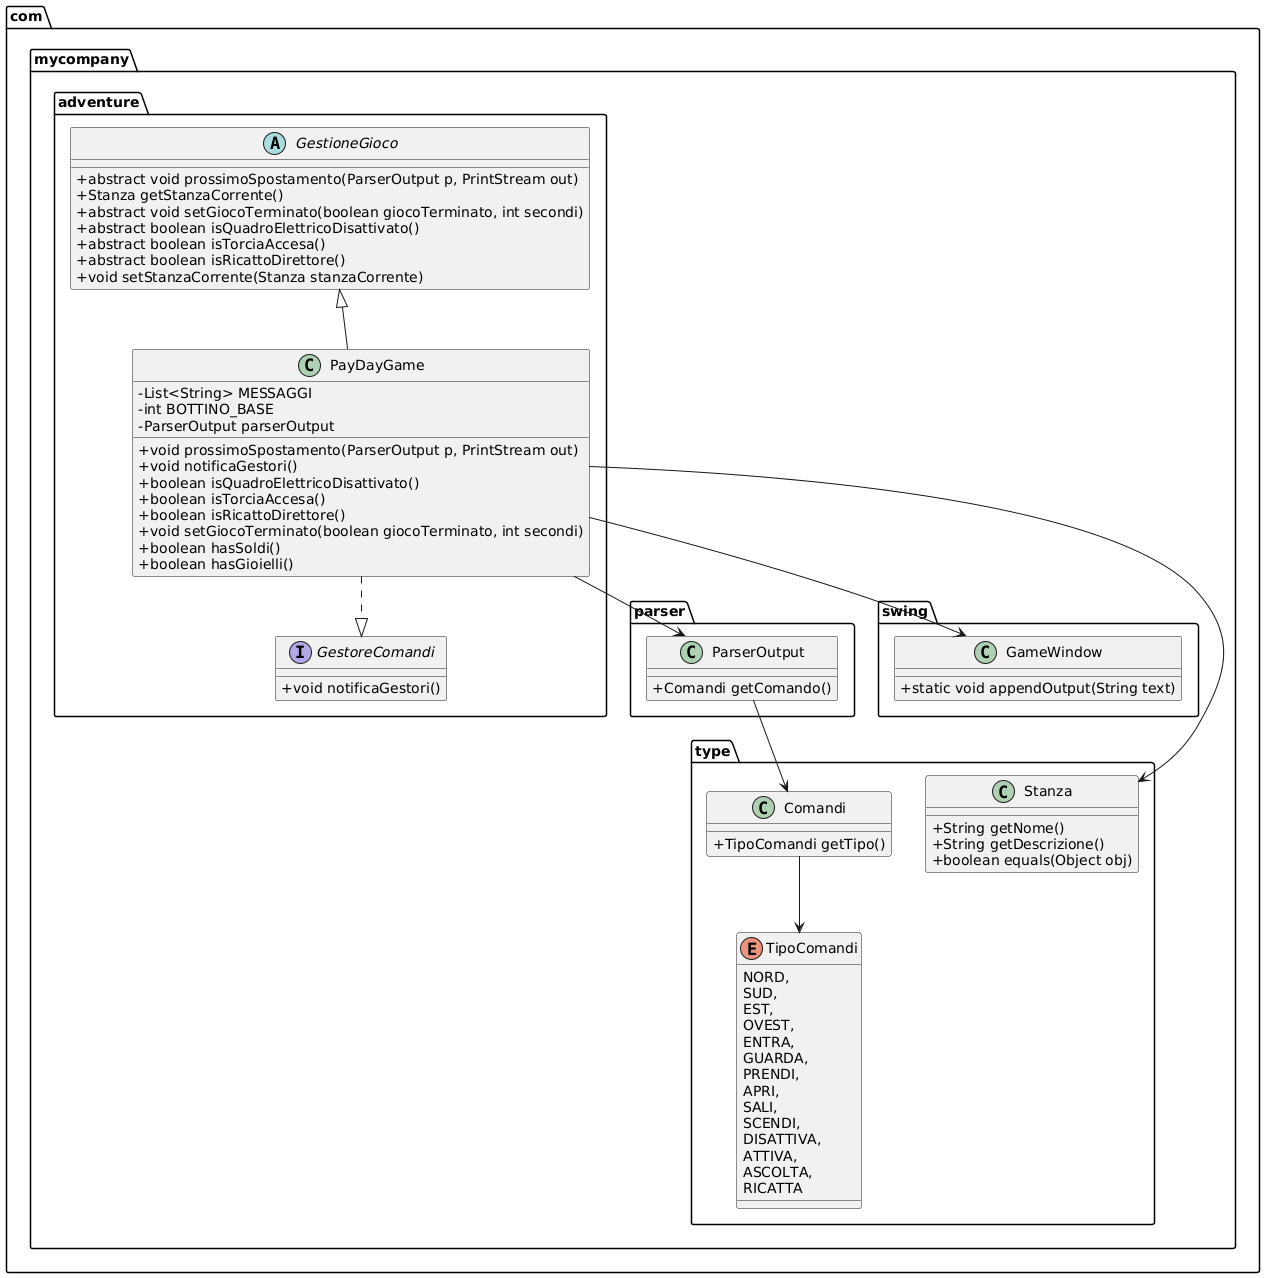

The diagram above was rendered by PlantUML. Its source (embedded in the PNG):
@startuml
skinparam classAttributeIconSize 0

package com.mycompany.adventure {
    abstract class GestioneGioco {
        + abstract void prossimoSpostamento(ParserOutput p, PrintStream out)
        + Stanza getStanzaCorrente()
        + abstract void setGiocoTerminato(boolean giocoTerminato, int secondi)
        + abstract boolean isQuadroElettricoDisattivato()
        + abstract boolean isTorciaAccesa()
        + abstract boolean isRicattoDirettore()
        + void setStanzaCorrente(Stanza stanzaCorrente)
    }

    class PayDayGame extends GestioneGioco {
        - List<String> MESSAGGI
        + void prossimoSpostamento(ParserOutput p, PrintStream out)
        + void notificaGestori()
        + boolean isQuadroElettricoDisattivato()
        + boolean isTorciaAccesa()
        + boolean isRicattoDirettore()
        + void setGiocoTerminato(boolean giocoTerminato, int secondi)
        + boolean hasSoldi()
        + boolean hasGioielli()
        - int BOTTINO_BASE
        - ParserOutput parserOutput
    }

    interface GestoreComandi {
        + void notificaGestori()
    }
}

package com.mycompany.parser {
    class ParserOutput {
        + Comandi getComando()
    }
}

package com.mycompany.swing {
    class GameWindow {
        + static void appendOutput(String text)
    }
}

package com.mycompany.type {
    class Stanza {
        + String getNome()
        + String getDescrizione()
        + boolean equals(Object obj)
    }

    class Comandi {
        + TipoComandi getTipo()
    }

    enum TipoComandi {
        NORD,
        SUD,
        EST,
        OVEST,
        ENTRA,
        GUARDA,
        PRENDI,
        APRI,
        SALI,
        SCENDI,
        DISATTIVA,
        ATTIVA,
        ASCOLTA,
        RICATTA
    }
}

' Relazioni tra le classi
PayDayGame ..|> GestoreComandi
PayDayGame --> ParserOutput
PayDayGame --> GameWindow
PayDayGame --> Stanza
ParserOutput --> Comandi
Comandi --> TipoComandi
@enduml